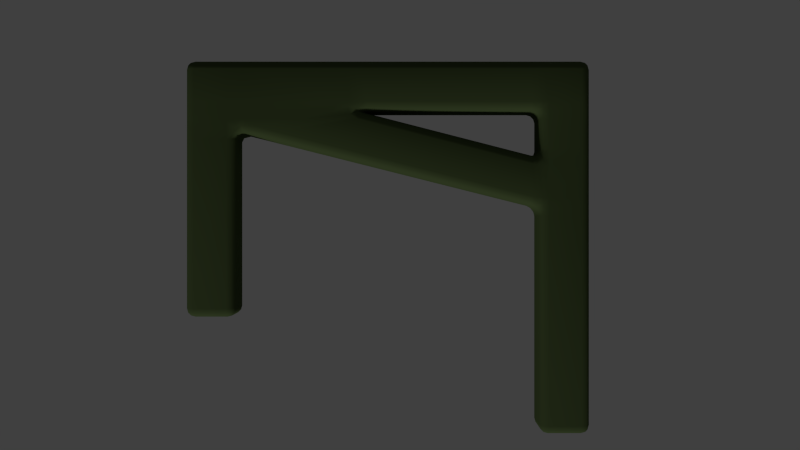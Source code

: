 # Source: aa_highpoly_parts.blend  (saved by Blender 2.75.0; exported with 4.5.12 LTS)
import bpy
from mathutils import Matrix  # noqa: F401  (used for matrix-valued properties, if any)

bpy.ops.wm.read_factory_settings(use_empty=True)
scene = bpy.context.scene
scene.name = 'Scene'

# ---- collections
col_collection_1 = bpy.data.collections.new('Collection 1'); scene.collection.children.link(col_collection_1)

# ---- materials (node trees are filled in below, after node groups)
mat_material_002 = bpy.data.materials.new('Material.002')
mat_material_002.alpha_threshold = 0.0
mat_material_002.use_transparent_shadow = False
mat_material_002.diffuse_color = (0.06663, 0.09531, 0.0356, 1.0)
mat_material_002.roughness = 0.5
mat_material_002.specular_intensity = 0.3053
mat_material_001 = bpy.data.materials.new('Material.001')
mat_material_001.alpha_threshold = 0.0
mat_material_001.use_transparent_shadow = False
mat_material_001.diffuse_color = (0.007194, 0.007194, 0.007194, 1.0)
mat_material_001.roughness = 0.5
mat_material_004 = bpy.data.materials.new('Material.004')
mat_material_004.alpha_threshold = 0.0
mat_material_004.use_transparent_shadow = False
mat_material_004.diffuse_color = (0.06998, 0.06998, 0.06998, 1.0)
mat_material_004.roughness = 0.5
mat_material_004.specular_intensity = 1.0

# ---- material node trees

# ---- world
world_world = bpy.data.worlds.new('World'); scene.world = world_world
world_world.color = (0.05088, 0.05088, 0.05088)
world_world.use_sun_shadow = False
world_world.sun_shadow_jitter_overblur = 0.0
world_world.cycles.sampling_method = 'MANUAL'
world_world.cycles.sample_map_resolution = 256
world_world.light_settings.ao_factor = 0.8

# ---- cameras
cam_camera_001 = bpy.data.cameras.new('Camera.001')
cam_camera_001.clip_end = 100.0
cam_camera_001.lens = 35.0
cam_camera_001.sensor_width = 32.0
cam_camera_001.sensor_height = 18.0
cam_camera_001.display_size = 2.0
cam_camera_001.dof.focus_distance = 0.0
cam_camera_001.dof.aperture_fstop = 128.0
cam_camera_001.dof.aperture_blades = 6

# ---- lights
light_sun = bpy.data.lights.new('Sun', 'SUN')
light_sun.transmission_factor = 0.0
light_sun.angle = 0.1993
light_sun.energy = 1.0
light_sun.shadow_buffer_clip_start = 0.5
light_sun.shadow_soft_size = 0.1
light_sun.shadow_cascade_max_distance = 1000.0
light_sun.cycles.use_multiple_importance_sampling = False

# ---- meshes
me_cube_001 = bpy.data.meshes.new('Cube.001')
me_cube_001.from_pydata([(0.3441, -0.1289, -0.6289), (0.3441, -0.1289, -0.3711), (0.3441, 0.1289, -0.6289), (0.3441, 0.1289, -0.3711), (0.6019, -0.1289, -0.6289), (0.6019, -0.1289, -0.3711), (0.6019, 0.1289, -0.6289), (0.6019, 0.1289, -0.3711), (0.3441, -0.1289, -0.1289), (0.3441, -0.1289, 0.1289), (0.3441, 0.1289, -0.1289), (0.3441, 0.1289, 0.1289), (0.6019, -0.1289, -0.1289), (0.6019, -0.1289, 0.1289), (0.6019, 0.1289, -0.1289), (0.6019, 0.1289, 0.1289), (0.3441, -1.705, 0.1289), (0.6019, -1.705, 0.1289), (0.3441, -1.705, -0.1289), (0.6019, -1.705, -0.1289), (0.6019, -1.962, 0.1289), (0.3441, -1.962, 0.1289), (0.3441, -1.962, -0.1289), (0.6019, -1.962, -0.1289), (0.3441, -1.705, -1.198), (0.6019, -1.705, -1.198), (0.3441, -1.962, -1.198), (0.6019, -1.962, -1.198), (0.3441, -1.705, -0.2322), (0.3441, -1.071, -0.1289), (0.6019, -1.071, -0.1289), (0.6019, -1.705, -0.2322), (0.3441, 0.1289, -1.804), (0.3441, -0.1289, -1.804), (0.6019, 0.1289, -1.804), (0.6019, -0.1289, -1.804), (0.6019, -1.071, 0.1289), (0.3441, -1.071, 0.1289), (0.6019, -1.962, -0.2322), (0.3441, -1.962, -0.2322)], [], [(1, 3, 2, 0), (3, 7, 6, 2), (7, 5, 4, 6), (1, 0, 28, 29), (4, 0, 33, 35), (9, 11, 10, 8), (11, 15, 14, 10), (15, 13, 12, 14), (36, 37, 16, 17), (14, 12, 5, 7), (13, 15, 11, 9), (12, 8, 1, 5), (10, 14, 7, 3), (8, 10, 3, 1), (16, 18, 22, 21), (29, 28, 18), (8, 12, 30, 29), (20, 21, 22, 23), (31, 30, 19), (19, 17, 20, 23), (17, 16, 21, 20), (24, 25, 27, 26), (28, 31, 25, 24), (9, 8, 29, 37), (38, 39, 26, 27), (0, 4, 31, 28), (5, 1, 29, 30), (4, 5, 30, 31), (33, 32, 34, 35), (6, 4, 35, 34), (0, 2, 32, 33), (2, 6, 34, 32), (12, 13, 36, 30), (30, 36, 17, 19), (13, 9, 37, 36), (23, 22, 39, 38), (22, 18, 28, 39), (39, 28, 24, 26), (31, 38, 27, 25), (37, 29, 18, 16), (19, 23, 38, 31)])
me_cube_001.polygons.foreach_set('use_smooth', [True] * 41)
me_cube_001.materials.append(mat_material_002)
me_cube_001.use_remesh_preserve_volume = False
me_cube_001.use_remesh_preserve_attributes = False
me_cube_001.use_mirror_vertex_groups = False
me_cube_001.update()
me_cylinder_005 = bpy.data.meshes.new('Cylinder.005')
me_cylinder_005.from_pydata([(1.07e-07, 1.0, -0.4504), (-2.225e-07, 0.6882, -0.2169), (0.1951, 0.9808, -0.4504), (0.1343, 0.675, -0.2169), (0.3827, 0.9239, -0.4504), (0.2634, 0.6358, -0.2169), (0.5556, 0.8315, -0.4504), (0.3823, 0.5722, -0.2169), (0.7071, 0.7071, -0.4504), (0.4866, 0.4866, -0.2169), (0.8315, 0.5556, -0.4504), (0.5722, 0.3823, -0.2169), (0.9239, 0.3827, -0.4504), (0.6358, 0.2634, -0.2169), (0.9808, 0.1951, -0.4504), (0.675, 0.1343, -0.2169), (1.0, 1.652e-09, -0.4504), (0.6882, 3.146e-07, -0.2169), (0.9808, -0.1951, -0.4504), (0.675, -0.1343, -0.2169), (0.9239, -0.3827, -0.4504), (0.6358, -0.2634, -0.2169), (0.8315, -0.5556, -0.4504), (0.5722, -0.3823, -0.2169), (0.7071, -0.7071, -0.4504), (0.4866, -0.4866, -0.2169), (0.5556, -0.8315, -0.4504), (0.3823, -0.5722, -0.2169), (0.3827, -0.9239, -0.4504), (0.2634, -0.6358, -0.2169), (0.1951, -0.9808, -0.4504), (0.1343, -0.675, -0.2169), (-2.188e-07, -1.0, -0.4504), (-4.467e-07, -0.6882, -0.2169), (-0.1951, -0.9808, -0.4504), (-0.1343, -0.675, -0.2169), (-0.3827, -0.9239, -0.4504), (-0.2634, -0.6358, -0.2169), (-0.5556, -0.8315, -0.4504), (-0.3823, -0.5722, -0.2169), (-0.7071, -0.7071, -0.4504), (-0.4866, -0.4866, -0.2169), (-0.8315, -0.5556, -0.4504), (-0.5722, -0.3823, -0.2169), (-0.9239, -0.3827, -0.4504), (-0.6358, -0.2634, -0.2169), (-0.9808, -0.1951, -0.4504), (-0.675, -0.1343, -0.2169), (-1.0, 8.918e-07, -0.4504), (-0.6882, 9.272e-07, -0.2169), (-0.9808, 0.1951, -0.4504), (-0.675, 0.1343, -0.2169), (-0.9239, 0.3827, -0.4504), (-0.6358, 0.2634, -0.2169), (-0.8315, 0.5556, -0.4504), (-0.5722, 0.3823, -0.2169), (-0.7071, 0.7071, -0.4504), (-0.4866, 0.4866, -0.2169), (-0.5556, 0.8315, -0.4504), (-0.3823, 0.5722, -0.2169), (-0.3827, 0.9239, -0.4504), (-0.2634, 0.6358, -0.2169), (-0.1951, 0.9808, -0.4504), (-0.1343, 0.675, -0.2169)], [], [(0, 1, 3, 2), (2, 3, 5, 4), (4, 5, 7, 6), (6, 7, 9, 8), (8, 9, 11, 10), (10, 11, 13, 12), (12, 13, 15, 14), (14, 15, 17, 16), (16, 17, 19, 18), (18, 19, 21, 20), (20, 21, 23, 22), (22, 23, 25, 24), (24, 25, 27, 26), (26, 27, 29, 28), (28, 29, 31, 30), (30, 31, 33, 32), (32, 33, 35, 34), (34, 35, 37, 36), (36, 37, 39, 38), (38, 39, 41, 40), (40, 41, 43, 42), (42, 43, 45, 44), (44, 45, 47, 46), (46, 47, 49, 48), (48, 49, 51, 50), (50, 51, 53, 52), (52, 53, 55, 54), (54, 55, 57, 56), (56, 57, 59, 58), (58, 59, 61, 60), (3, 1, 63, 61, 59, 57, 55, 53, 51, 49, 47, 45, 43, 41, 39, 37, 35, 33, 31, 29, 27, 25, 23, 21, 19, 17, 15, 13, 11, 9, 7, 5), (62, 63, 1, 0), (60, 61, 63, 62), (0, 2, 4, 6, 8, 10, 12, 14, 16, 18, 20, 22, 24, 26, 28, 30, 32, 34, 36, 38, 40, 42, 44, 46, 48, 50, 52, 54, 56, 58, 60, 62)])
me_cylinder_005.polygons.foreach_set('use_smooth', [True] * 34)
me_cylinder_005.materials.append(mat_material_002)
me_cylinder_005.use_remesh_preserve_volume = False
me_cylinder_005.use_remesh_preserve_attributes = False
me_cylinder_005.use_mirror_vertex_groups = False
me_cylinder_005.update()
me_cylinder_004 = bpy.data.meshes.new('Cylinder.004')
me_cylinder_004.from_pydata([(1.202e-07, 0.5022, -0.02182), (1.202e-07, 0.5022, 0.9825), (0.09797, 0.4925, -0.02182), (0.09797, 0.4925, 0.9825), (0.1922, 0.464, -0.02182), (0.1922, 0.464, 0.9825), (0.279, 0.4175, -0.02182), (0.279, 0.4175, 0.9825), (0.3551, 0.3551, -0.02182), (0.3551, 0.3551, 0.9825), (0.4175, 0.279, -0.02182), (0.4175, 0.279, 0.9825), (0.464, 0.1922, -0.02182), (0.464, 0.1922, 0.9825), (0.4925, 0.09797, -0.02182), (0.4925, 0.09797, 0.9825), (0.5022, 1.319e-07, -0.02182), (0.5022, 1.319e-07, 0.9825), (0.4925, -0.09797, -0.02182), (0.4925, -0.09797, 0.9825), (0.464, -0.1922, -0.02182), (0.464, -0.1922, 0.9825), (0.4175, -0.279, -0.02182), (0.4175, -0.279, 0.9825), (0.3551, -0.3551, -0.02182), (0.3551, -0.3551, 0.9825), (0.279, -0.4175, -0.02182), (0.279, -0.4175, 0.9825), (0.1922, -0.4639, -0.02182), (0.1922, -0.4639, 0.9825), (0.09797, -0.4925, -0.02182), (0.09797, -0.4925, 0.9825), (-4.344e-08, -0.5022, -0.02182), (-4.344e-08, -0.5022, 0.9825), (-0.09797, -0.4925, -0.02182), (-0.09797, -0.4925, 0.9825), (-0.1922, -0.4639, -0.02182), (-0.1922, -0.4639, 0.9825), (-0.279, -0.4175, -0.02182), (-0.279, -0.4175, 0.9825), (-0.3551, -0.3551, -0.02182), (-0.3551, -0.3551, 0.9825), (-0.4175, -0.279, -0.02182), (-0.4175, -0.279, 0.9825), (-0.464, -0.1922, -0.02182), (-0.464, -0.1922, 0.9825), (-0.4925, -0.09797, -0.02182), (-0.4925, -0.09797, 0.9825), (-0.5022, 5.789e-07, -0.02182), (-0.5022, 5.789e-07, 0.9825), (-0.4925, 0.09797, -0.02182), (-0.4925, 0.09797, 0.9825), (-0.4639, 0.1922, -0.02182), (-0.4639, 0.1922, 0.9825), (-0.4175, 0.279, -0.02182), (-0.4175, 0.279, 0.9825), (-0.3551, 0.3551, -0.02182), (-0.3551, 0.3551, 0.9825), (-0.279, 0.4175, -0.02182), (-0.279, 0.4175, 0.9825), (-0.1922, 0.464, -0.02182), (-0.1922, 0.464, 0.9825), (-0.09797, 0.4925, -0.02182), (-0.09797, 0.4925, 0.9825), (2.013e-07, 0.7928, 0.2342), (0.1547, 0.7776, 0.2342), (0.1547, 0.7776, 0.7265), (-1.156e-08, 0.7928, 0.7265), (0.3034, 0.7325, 0.2342), (0.3034, 0.7325, 0.7265), (0.7325, 0.3034, 0.7265), (0.7325, 0.3034, 0.2342), (0.7776, 0.1547, 0.2342), (0.7776, 0.1547, 0.7265), (0.7928, -1.004e-08, 0.2342), (0.7928, 1.369e-07, 0.7265), (0.7776, -0.1547, 0.2342), (0.7776, -0.1547, 0.7265), (0.7325, -0.3034, 0.2342), (0.7325, -0.3034, 0.7265), (0.3034, -0.7325, 0.7265), (0.3034, -0.7325, 0.2342), (0.1547, -0.7776, 0.2342), (0.1547, -0.7776, 0.7265), (-5.701e-08, -0.7928, 0.2342), (-2.699e-07, -0.7928, 0.7265), (-0.1547, -0.7776, 0.2342), (-0.1547, -0.7776, 0.7265), (-0.3034, -0.7325, 0.2342), (-0.3034, -0.7325, 0.7265), (-0.7325, -0.3034, 0.7265), (-0.7325, -0.3034, 0.2342), (-0.7776, -0.1547, 0.2342), (-0.7776, -0.1547, 0.7265), (-0.7928, 6.956e-07, 0.2342), (-0.7928, 8.425e-07, 0.7265), (-0.7776, 0.1547, 0.2342), (-0.7776, 0.1547, 0.7265), (-0.7325, 0.3034, 0.2342), (-0.7325, 0.3034, 0.7265), (-0.3034, 0.7325, 0.7265), (-0.3034, 0.7325, 0.2342), (-0.1547, 0.7776, 0.2342), (-0.1547, 0.7776, 0.7265), (0.0388, 0.1951, 0.9825), (1.573e-07, 0.1989, 0.9825), (0.07612, 0.1838, 0.9825), (0.1105, 0.1654, 0.9825), (0.1406, 0.1406, 0.9825), (0.1654, 0.1105, 0.9825), (0.1838, 0.07612, 0.9825), (0.1951, 0.0388, 0.9825), (0.1989, 2.064e-07, 0.9825), (0.1951, -0.0388, 0.9825), (0.1838, -0.07612, 0.9825), (0.1654, -0.1105, 0.9825), (0.1406, -0.1406, 0.9825), (0.1105, -0.1654, 0.9825), (0.07612, -0.1838, 0.9825), (0.0388, -0.1951, 0.9825), (9.247e-08, -0.1989, 0.9825), (-0.0388, -0.1951, 0.9825), (-0.07612, -0.1838, 0.9825), (-0.1105, -0.1654, 0.9825), (-0.1406, -0.1406, 0.9825), (-0.1654, -0.1105, 0.9825), (-0.1838, -0.07612, 0.9825), (-0.1951, -0.0388, 0.9825), (-0.1989, 3.834e-07, 0.9825), (-0.1951, 0.0388, 0.9825), (-0.1838, 0.07612, 0.9825), (-0.1654, 0.1105, 0.9825), (-0.1406, 0.1406, 0.9825), (-0.1105, 0.1654, 0.9825), (-0.07611, 0.1838, 0.9825), (-0.0388, 0.1951, 0.9825), (0.0388, 0.1951, 0.8229), (1.56e-07, 0.1989, 0.8229), (0.07612, 0.1838, 0.8229), (0.1105, 0.1654, 0.8229), (0.1406, 0.1406, 0.8229), (0.1654, 0.1105, 0.8229), (0.1838, 0.07612, 0.8229), (0.1951, 0.0388, 0.8229), (0.1989, 1.98e-07, 0.8229), (0.1951, -0.0388, 0.8229), (0.1838, -0.07612, 0.8229), (0.1654, -0.1105, 0.8229), (0.1406, -0.1406, 0.8229), (0.1105, -0.1654, 0.8229), (0.07612, -0.1838, 0.8229), (0.0388, -0.1951, 0.8229), (9.119e-08, -0.1989, 0.8229), (-0.0388, -0.1951, 0.8229), (-0.07612, -0.1838, 0.8229), (-0.1105, -0.1654, 0.8229), (-0.1406, -0.1406, 0.8229), (-0.1654, -0.1105, 0.8229), (-0.1838, -0.07612, 0.8229), (-0.1951, -0.0388, 0.8229), (-0.1989, 3.751e-07, 0.8229), (-0.1951, 0.0388, 0.8229), (-0.1838, 0.07612, 0.8229), (-0.1654, 0.1105, 0.8229), (-0.1406, 0.1406, 0.8229), (-0.1105, 0.1654, 0.8229), (-0.07611, 0.1838, 0.8229), (-0.0388, 0.1951, 0.8229)], [], [(15, 17, 75, 73), (60, 61, 100, 101), (4, 5, 7, 6), (6, 7, 9, 8), (8, 9, 11, 10), (10, 11, 13, 12), (52, 50, 96, 98), (34, 32, 84, 86), (16, 14, 72, 74), (49, 51, 97, 95), (20, 21, 23, 22), (22, 23, 25, 24), (24, 25, 27, 26), (26, 27, 29, 28), (31, 33, 85, 83), (13, 15, 73, 70), (5, 4, 68, 69), (50, 48, 94, 96), (36, 37, 39, 38), (38, 39, 41, 40), (40, 41, 43, 42), (42, 43, 45, 44), (32, 30, 82, 84), (14, 12, 71, 72), (3, 5, 69, 66), (12, 13, 70, 71), (52, 53, 55, 54), (54, 55, 57, 56), (56, 57, 59, 58), (58, 59, 61, 60), (1, 63, 135, 105), (4, 2, 65, 68), (47, 49, 95, 93), (0, 2, 4, 6, 8, 10, 12, 14, 16, 18, 20, 22, 24, 26, 28, 30, 32, 34, 36, 38, 40, 42, 44, 46, 48, 50, 52, 54, 56, 58, 60, 62), (64, 67, 66, 65), (65, 66, 69, 68), (71, 70, 73, 72), (72, 73, 75, 74), (74, 75, 77, 76), (76, 77, 79, 78), (81, 80, 83, 82), (82, 83, 85, 84), (84, 85, 87, 86), (86, 87, 89, 88), (91, 90, 93, 92), (92, 93, 95, 94), (94, 95, 97, 96), (96, 97, 99, 98), (102, 103, 67, 64), (101, 100, 103, 102), (33, 35, 87, 85), (51, 53, 99, 97), (62, 60, 101, 102), (53, 52, 98, 99), (61, 63, 103, 100), (18, 16, 74, 76), (36, 34, 86, 88), (44, 45, 90, 91), (17, 19, 77, 75), (35, 37, 89, 87), (46, 44, 91, 92), (2, 0, 64, 65), (0, 62, 102, 64), (37, 36, 88, 89), (45, 47, 93, 90), (1, 3, 66, 67), (63, 1, 67, 103), (20, 18, 76, 78), (28, 29, 80, 81), (19, 21, 79, 77), (30, 28, 81, 82), (48, 46, 92, 94), (21, 20, 78, 79), (29, 31, 83, 80), (118, 117, 149, 150), (21, 19, 113, 114), (39, 37, 122, 123), (57, 55, 131, 132), (13, 11, 109, 110), (31, 29, 118, 119), (49, 47, 127, 128), (5, 3, 104, 106), (23, 21, 114, 115), (41, 39, 123, 124), (59, 57, 132, 133), (15, 13, 110, 111), (33, 31, 119, 120), (51, 49, 128, 129), (7, 5, 106, 107), (25, 23, 115, 116), (43, 41, 124, 125), (61, 59, 133, 134), (17, 15, 111, 112), (35, 33, 120, 121), (53, 51, 129, 130), (9, 7, 107, 108), (27, 25, 116, 117), (45, 43, 125, 126), (63, 61, 134, 135), (19, 17, 112, 113), (37, 35, 121, 122), (55, 53, 130, 131), (11, 9, 108, 109), (29, 27, 117, 118), (47, 45, 126, 127), (3, 1, 105, 104), (136, 137, 167, 166, 165, 164, 163, 162, 161, 160, 159, 158, 157, 156, 155, 154, 153, 152, 151, 150, 149, 148, 147, 146, 145, 144, 143, 142, 141, 140, 139, 138), (104, 105, 137, 136), (132, 131, 163, 164), (119, 118, 150, 151), (106, 104, 136, 138), (133, 132, 164, 165), (120, 119, 151, 152), (107, 106, 138, 139), (134, 133, 165, 166), (121, 120, 152, 153), (108, 107, 139, 140), (135, 134, 166, 167), (122, 121, 153, 154), (109, 108, 140, 141), (105, 135, 167, 137), (123, 122, 154, 155), (110, 109, 141, 142), (124, 123, 155, 156), (111, 110, 142, 143), (125, 124, 156, 157), (112, 111, 143, 144), (126, 125, 157, 158), (113, 112, 144, 145), (127, 126, 158, 159), (114, 113, 145, 146), (128, 127, 159, 160), (115, 114, 146, 147), (129, 128, 160, 161), (116, 115, 147, 148), (130, 129, 161, 162), (117, 116, 148, 149), (131, 130, 162, 163)])
me_cylinder_004.polygons.foreach_set('use_smooth', [True] * 138)
me_cylinder_004.materials.append(mat_material_002)
me_cylinder_004.use_remesh_preserve_volume = False
me_cylinder_004.use_remesh_preserve_attributes = False
me_cylinder_004.use_mirror_vertex_groups = False
me_cylinder_004.update()
me_cylinder_003 = bpy.data.meshes.new('Cylinder.003')
me_cylinder_003.from_pydata([(1.431e-07, 0.1751, 0.2746), (1.431e-07, 0.1751, 0.6247), (0.03416, 0.1717, 0.2746), (0.03416, 0.1717, 0.6247), (0.06701, 0.1618, 0.2746), (0.06701, 0.1618, 0.6247), (0.09728, 0.1456, 0.2746), (0.09728, 0.1456, 0.6247), (0.1238, 0.1238, 0.2746), (0.1238, 0.1238, 0.6247), (0.1456, 0.09728, 0.2746), (0.1456, 0.09728, 0.6247), (0.1618, 0.06701, 0.2746), (0.1618, 0.06701, 0.6247), (0.1717, 0.03416, 0.2746), (0.1717, 0.03416, 0.6247), (0.1751, 2.235e-07, 0.2746), (0.1751, 2.235e-07, 0.6247), (0.1717, -0.03416, 0.2746), (0.1717, -0.03416, 0.6247), (0.1618, -0.06701, 0.2746), (0.1618, -0.06701, 0.6247), (0.1456, -0.09728, 0.2746), (0.1456, -0.09728, 0.6247), (0.1238, -0.1238, 0.2746), (0.1238, -0.1238, 0.6247), (0.09728, -0.1456, 0.2746), (0.09728, -0.1456, 0.6247), (0.06701, -0.1618, 0.2746), (0.06701, -0.1618, 0.6247), (0.03416, -0.1717, 0.2746), (0.03416, -0.1717, 0.6247), (8.604e-08, -0.1751, 0.2746), (8.604e-08, -0.1751, 0.6247), (-0.03416, -0.1717, 0.2746), (-0.03416, -0.1717, 0.6247), (-0.06701, -0.1618, 0.2746), (-0.06701, -0.1618, 0.6247), (-0.09728, -0.1456, 0.2746), (-0.09728, -0.1456, 0.6247), (-0.1238, -0.1238, 0.2746), (-0.1238, -0.1238, 0.6247), (-0.1456, -0.09728, 0.2746), (-0.1456, -0.09728, 0.6247), (-0.1618, -0.06701, 0.2746), (-0.1618, -0.06701, 0.6247), (-0.1717, -0.03416, 0.2746), (-0.1717, -0.03416, 0.6247), (-0.1751, 3.794e-07, 0.2746), (-0.1751, 3.794e-07, 0.6247), (-0.1717, 0.03416, 0.2746), (-0.1717, 0.03416, 0.6247), (-0.1618, 0.06701, 0.2746), (-0.1618, 0.06701, 0.6247), (-0.1456, 0.09728, 0.2746), (-0.1456, 0.09728, 0.6247), (-0.1238, 0.1238, 0.2746), (-0.1238, 0.1238, 0.6247), (-0.09728, 0.1456, 0.2746), (-0.09728, 0.1456, 0.6247), (-0.06701, 0.1618, 0.2746), (-0.06701, 0.1618, 0.6247), (-0.03416, 0.1717, 0.2746), (-0.03416, 0.1717, 0.6247)], [], [(0, 1, 3, 2), (2, 3, 5, 4), (4, 5, 7, 6), (6, 7, 9, 8), (8, 9, 11, 10), (10, 11, 13, 12), (12, 13, 15, 14), (14, 15, 17, 16), (16, 17, 19, 18), (18, 19, 21, 20), (20, 21, 23, 22), (22, 23, 25, 24), (24, 25, 27, 26), (26, 27, 29, 28), (28, 29, 31, 30), (30, 31, 33, 32), (32, 33, 35, 34), (34, 35, 37, 36), (36, 37, 39, 38), (38, 39, 41, 40), (40, 41, 43, 42), (42, 43, 45, 44), (44, 45, 47, 46), (46, 47, 49, 48), (48, 49, 51, 50), (50, 51, 53, 52), (52, 53, 55, 54), (54, 55, 57, 56), (56, 57, 59, 58), (58, 59, 61, 60), (3, 1, 63, 61, 59, 57, 55, 53, 51, 49, 47, 45, 43, 41, 39, 37, 35, 33, 31, 29, 27, 25, 23, 21, 19, 17, 15, 13, 11, 9, 7, 5), (62, 63, 1, 0), (60, 61, 63, 62), (0, 2, 4, 6, 8, 10, 12, 14, 16, 18, 20, 22, 24, 26, 28, 30, 32, 34, 36, 38, 40, 42, 44, 46, 48, 50, 52, 54, 56, 58, 60, 62)])
me_cylinder_003.polygons.foreach_set('use_smooth', [True] * 34)
me_cylinder_003.materials.append(mat_material_001)
me_cylinder_003.use_remesh_preserve_volume = False
me_cylinder_003.use_remesh_preserve_attributes = False
me_cylinder_003.use_mirror_vertex_groups = False
me_cylinder_003.update()
me_sphere = bpy.data.meshes.new('Sphere')
me_sphere.from_pydata([(-0.05127, -0.9227, 1.229), (-0.1148, -0.9227, 1.21), (-0.1734, -0.9227, 1.179), (-0.2248, -0.9227, 1.137), (-0.2669, -0.9227, 1.085), (-0.2982, -0.9227, 1.027), (-0.3175, -0.9227, 0.963), (-0.324, -0.9227, 0.8969), (-0.3175, -0.9227, 0.8308), (-0.2982, -0.9227, 0.7673), (-0.2669, -0.9227, 0.7087), (-0.2248, -0.9227, 0.6573), (-0.1734, -0.9227, 0.6152), (-0.1148, -0.9227, 0.5839), (-0.05127, -0.9227, 0.5646), (-0.05, -0.9098, 1.229), (-0.1123, -0.8974, 1.21), (-0.1698, -0.886, 1.179), (-0.2201, -0.876, 1.137), (-0.2615, -0.8678, 1.085), (-0.2922, -0.8617, 1.027), (-0.3111, -0.8579, 0.963), (-0.3175, -0.8566, 0.8969), (-0.3111, -0.8579, 0.8308), (-0.2922, -0.8617, 0.7673), (-0.2615, -0.8678, 0.7087), (-0.2201, -0.876, 0.6573), (-0.1698, -0.886, 0.6152), (-0.1123, -0.8974, 0.5839), (-0.05, -0.9098, 0.5646), (-0.04624, -0.8974, 1.229), (-0.105, -0.8731, 1.21), (-0.1591, -0.8507, 1.179), (-0.2065, -0.831, 1.137), (-0.2454, -0.8149, 1.085), (-0.2744, -0.8029, 1.027), (-0.2922, -0.7956, 0.963), (-0.2982, -0.7931, 0.8969), (-0.2922, -0.7956, 0.8308), (-0.2744, -0.8029, 0.7673), (-0.2454, -0.8149, 0.7087), (-0.2065, -0.831, 0.6573), (-0.1591, -0.8507, 0.6152), (-0.105, -0.8731, 0.5839), (-0.04624, -0.8974, 0.5646), (-0.04013, -0.886, 1.229), (-0.09298, -0.8507, 1.21), (-0.1417, -0.8182, 1.179), (-0.1844, -0.7896, 1.137), (-0.2194, -0.7662, 1.085), (-0.2454, -0.7488, 1.027), (-0.2615, -0.7381, 0.963), (-0.2669, -0.7345, 0.8969), (-0.2615, -0.7381, 0.8308), (-0.2454, -0.7488, 0.7673), (-0.2194, -0.7662, 0.7087), (-0.1844, -0.7896, 0.6573), (-0.1417, -0.8182, 0.6152), (-0.09298, -0.8507, 0.5839), (-0.04013, -0.886, 0.5646), (-0.03191, -0.876, 1.229), (-0.07685, -0.831, 1.21), (-0.1183, -0.7896, 1.179), (-0.1546, -0.7533, 1.137), (-0.1844, -0.7235, 1.085), (-0.2065, -0.7014, 1.027), (-0.2201, -0.6878, 0.963), (-0.2248, -0.6831, 0.8969), (-0.2201, -0.6878, 0.8308), (-0.2065, -0.7014, 0.7673), (-0.1844, -0.7235, 0.7087), (-0.1546, -0.7533, 0.6573), (-0.1183, -0.7896, 0.6152), (-0.07685, -0.831, 0.5839), (-0.03191, -0.876, 0.5646), (-0.02189, -0.8678, 1.229), (-0.05721, -0.8149, 1.21), (-0.08975, -0.7662, 1.179), (-0.1183, -0.7235, 1.137), (-0.1417, -0.6885, 1.085), (-0.1591, -0.6625, 1.027), (-0.1698, -0.6464, 0.963), (-0.1734, -0.641, 0.8969), (-0.1698, -0.6464, 0.8308), (-0.1591, -0.6625, 0.7673), (-0.1417, -0.6885, 0.7087), (-0.1183, -0.7235, 0.6573), (-0.08975, -0.7662, 0.6152), (-0.05721, -0.8149, 0.5839), (-0.02189, -0.8678, 0.5646), (-0.01047, -0.8617, 1.229), (-0.03479, -0.8029, 1.21), (-0.05721, -0.7488, 1.179), (-0.07685, -0.7014, 1.137), (-0.09298, -0.6625, 1.085), (-0.105, -0.6335, 1.027), (-0.1123, -0.6157, 0.963), (-0.1148, -0.6097, 0.8969), (-0.1123, -0.6157, 0.8308), (-0.105, -0.6335, 0.7673), (-0.09298, -0.6625, 0.7087), (-0.07685, -0.7014, 0.6573), (-0.05721, -0.7488, 0.6152), (-0.03479, -0.8029, 0.5839), (-0.01047, -0.8617, 0.5646), (0.001934, -0.8579, 1.229), (-0.01047, -0.7956, 1.21), (-0.02189, -0.7381, 1.179), (-0.03191, -0.6878, 1.137), (-0.04013, -0.6464, 1.085), (-0.04624, -0.6157, 1.027), (-0.05, -0.5968, 0.963), (-0.05127, -0.5904, 0.8969), (-0.05, -0.5968, 0.8308), (-0.04624, -0.6157, 0.7673), (-0.04013, -0.6464, 0.7087), (-0.03191, -0.6878, 0.6573), (-0.02189, -0.7381, 0.6152), (-0.01047, -0.7956, 0.5839), (0.001934, -0.8579, 0.5646), (0.01483, -0.8566, 1.229), (0.01483, -0.7931, 1.21), (0.01483, -0.7345, 1.179), (0.01483, -0.6831, 1.137), (0.01483, -0.641, 1.085), (0.01483, -0.6097, 1.027), (0.01483, -0.5904, 0.963), (0.01483, -0.5839, 0.8969), (0.01483, -0.5904, 0.8308), (0.01483, -0.6097, 0.7673), (0.01483, -0.641, 0.7087), (0.01483, -0.6831, 0.6573), (0.01483, -0.7345, 0.6152), (0.01483, -0.7931, 0.5839), (0.01483, -0.8566, 0.5646), (0.02773, -0.8579, 1.229), (0.04012, -0.7956, 1.21), (0.05155, -0.7381, 1.179), (0.06157, -0.6878, 1.137), (0.06979, -0.6464, 1.085), (0.0759, -0.6157, 1.027), (0.07966, -0.5968, 0.963), (0.08093, -0.5904, 0.8969), (0.07966, -0.5968, 0.8308), (0.0759, -0.6157, 0.7673), (0.06979, -0.6464, 0.7087), (0.06157, -0.6878, 0.6573), (0.05155, -0.7381, 0.6152), (0.04012, -0.7956, 0.5839), (0.02773, -0.8579, 0.5646), (0.04012, -0.8617, 1.229), (0.06445, -0.8029, 1.21), (0.08686, -0.7488, 1.179), (0.1065, -0.7014, 1.137), (0.1226, -0.6625, 1.085), (0.1346, -0.6335, 1.027), (0.142, -0.6157, 0.963), (0.1445, -0.6097, 0.8969), (0.142, -0.6157, 0.8308), (0.1346, -0.6335, 0.7673), (0.1226, -0.6625, 0.7087), (0.1065, -0.7014, 0.6573), (0.08686, -0.7488, 0.6152), (0.06445, -0.8029, 0.5839), (0.04012, -0.8617, 0.5646), (0.05155, -0.8678, 1.229), (0.08686, -0.8149, 1.21), (0.1194, -0.7662, 1.179), (0.1479, -0.7235, 1.137), (0.1713, -0.6885, 1.085), (0.1887, -0.6625, 1.027), (0.1994, -0.6464, 0.963), (0.2031, -0.641, 0.8969), (0.1994, -0.6464, 0.8308), (0.1887, -0.6625, 0.7673), (0.1713, -0.6885, 0.7087), (0.1479, -0.7235, 0.6573), (0.1194, -0.7662, 0.6152), (0.08686, -0.8149, 0.5839), (0.05155, -0.8678, 0.5646), (0.06157, -0.876, 1.229), (0.1065, -0.831, 1.21), (0.1479, -0.7896, 1.179), (0.1842, -0.7533, 1.137), (0.214, -0.7235, 1.085), (0.2362, -0.7014, 1.027), (0.2498, -0.6878, 0.963), (0.2544, -0.6831, 0.8969), (0.2498, -0.6878, 0.8308), (0.2362, -0.7014, 0.7673), (0.214, -0.7235, 0.7087), (0.1842, -0.7533, 0.6573), (0.1479, -0.7896, 0.6152), (0.1065, -0.831, 0.5839), (0.06157, -0.876, 0.5646), (0.06979, -0.886, 1.229), (0.1226, -0.8507, 1.21), (0.1713, -0.8182, 1.179), (0.214, -0.7896, 1.137), (0.2491, -0.7662, 1.085), (0.2751, -0.7488, 1.027), (0.2911, -0.7381, 0.963), (0.2965, -0.7345, 0.8969), (0.2911, -0.7381, 0.8308), (0.2751, -0.7488, 0.7673), (0.2491, -0.7662, 0.7087), (0.214, -0.7896, 0.6573), (0.1713, -0.8182, 0.6152), (0.1226, -0.8507, 0.5839), (0.06979, -0.886, 0.5646), (0.0759, -0.8974, 1.229), (0.1346, -0.8731, 1.21), (0.1887, -0.8507, 1.179), (0.2362, -0.831, 1.137), (0.2751, -0.8149, 1.085), (0.304, -0.8029, 1.027), (0.3218, -0.7956, 0.963), (0.3279, -0.7931, 0.8969), (0.3218, -0.7956, 0.8308), (0.304, -0.8029, 0.7673), (0.2751, -0.8149, 0.7087), (0.2362, -0.831, 0.6573), (0.1887, -0.8507, 0.6152), (0.1346, -0.8731, 0.5839), (0.0759, -0.8974, 0.5646), (0.07966, -0.9098, 1.229), (0.142, -0.8974, 1.21), (0.1994, -0.886, 1.179), (0.2498, -0.876, 1.137), (0.2911, -0.8678, 1.085), (0.3218, -0.8617, 1.027), (0.3408, -0.8579, 0.963), (0.3471, -0.8566, 0.8969), (0.3408, -0.8579, 0.8308), (0.3218, -0.8617, 0.7673), (0.2911, -0.8678, 0.7087), (0.2498, -0.876, 0.6573), (0.1994, -0.886, 0.6152), (0.142, -0.8974, 0.5839), (0.07966, -0.9098, 0.5646), (0.08093, -0.9227, 1.229), (0.1445, -0.9227, 1.21), (0.2031, -0.9227, 1.179), (0.2544, -0.9227, 1.137), (0.2965, -0.9227, 1.085), (0.3279, -0.9227, 1.027), (0.3471, -0.9227, 0.963), (0.3536, -0.9227, 0.8969), (0.3471, -0.9227, 0.8308), (0.3279, -0.9227, 0.7673), (0.2965, -0.9227, 0.7087), (0.2544, -0.9227, 0.6573), (0.2031, -0.9227, 0.6152), (0.1445, -0.9227, 0.5839), (0.08093, -0.9227, 0.5646), (0.07966, -0.9356, 1.229), (0.142, -0.948, 1.21), (0.1994, -0.9595, 1.179), (0.2498, -0.9695, 1.137), (0.2911, -0.9777, 1.085), (0.3218, -0.9838, 1.027), (0.3408, -0.9876, 0.963), (0.3471, -0.9888, 0.8969), (0.3408, -0.9876, 0.8308), (0.3218, -0.9838, 0.7673), (0.2911, -0.9777, 0.7087), (0.2498, -0.9695, 0.6573), (0.1994, -0.9595, 0.6152), (0.142, -0.948, 0.5839), (0.07966, -0.9356, 0.5646), (0.0759, -0.948, 1.229), (0.1346, -0.9723, 1.21), (0.1887, -0.9948, 1.179), (0.2362, -1.014, 1.137), (0.2751, -1.031, 1.085), (0.304, -1.043, 1.027), (0.3218, -1.05, 0.963), (0.3279, -1.052, 0.8969), (0.3218, -1.05, 0.8308), (0.304, -1.043, 0.7673), (0.2751, -1.031, 0.7087), (0.2362, -1.014, 0.6573), (0.1887, -0.9948, 0.6152), (0.1346, -0.9723, 0.5839), (0.0759, -0.948, 0.5646), (0.06979, -0.9595, 1.229), (0.1226, -0.9948, 1.21), (0.1713, -1.027, 1.179), (0.214, -1.056, 1.137), (0.2491, -1.079, 1.085), (0.2751, -1.097, 1.027), (0.2911, -1.107, 0.963), (0.2965, -1.111, 0.8969), (0.2911, -1.107, 0.8308), (0.2751, -1.097, 0.7673), (0.2491, -1.079, 0.7087), (0.214, -1.056, 0.6573), (0.1713, -1.027, 0.6152), (0.1226, -0.9948, 0.5839), (0.06979, -0.9595, 0.5646), (0.06157, -0.9695, 1.229), (0.1065, -1.014, 1.21), (0.1479, -1.056, 1.179), (0.1842, -1.092, 1.137), (0.214, -1.122, 1.085), (0.2362, -1.144, 1.027), (0.2498, -1.158, 0.963), (0.2544, -1.162, 0.8969), (0.2498, -1.158, 0.8308), (0.2362, -1.144, 0.7673), (0.214, -1.122, 0.7087), (0.1842, -1.092, 0.6573), (0.1479, -1.056, 0.6152), (0.1065, -1.014, 0.5839), (0.06157, -0.9695, 0.5646), (0.05155, -0.9777, 1.229), (0.08686, -1.031, 1.21), (0.1194, -1.079, 1.179), (0.1479, -1.122, 1.137), (0.1713, -1.157, 1.085), (0.1887, -1.183, 1.027), (0.1994, -1.199, 0.963), (0.2031, -1.204, 0.8969), (0.1994, -1.199, 0.8308), (0.1887, -1.183, 0.7673), (0.1713, -1.157, 0.7087), (0.1479, -1.122, 0.6573), (0.1194, -1.079, 0.6152), (0.08686, -1.031, 0.5839), (0.05155, -0.9777, 0.5646), (0.01483, -0.9227, 0.5581), (0.04012, -0.9838, 1.229), (0.06445, -1.043, 1.21), (0.08686, -1.097, 1.179), (0.1065, -1.144, 1.137), (0.1226, -1.183, 1.085), (0.1346, -1.212, 1.027), (0.142, -1.23, 0.963), (0.1445, -1.236, 0.8969), (0.142, -1.23, 0.8308), (0.1346, -1.212, 0.7673), (0.1226, -1.183, 0.7087), (0.1065, -1.144, 0.6573), (0.08686, -1.097, 0.6152), (0.06445, -1.043, 0.5839), (0.04012, -0.9838, 0.5646), (0.02773, -0.9876, 1.229), (0.04012, -1.05, 1.21), (0.05155, -1.107, 1.179), (0.06157, -1.158, 1.137), (0.06979, -1.199, 1.085), (0.0759, -1.23, 1.027), (0.07966, -1.249, 0.963), (0.08093, -1.255, 0.8969), (0.07966, -1.249, 0.8308), (0.0759, -1.23, 0.7673), (0.06979, -1.199, 0.7087), (0.06157, -1.158, 0.6573), (0.05155, -1.107, 0.6152), (0.04012, -1.05, 0.5839), (0.02773, -0.9876, 0.5646), (0.01483, -0.9888, 1.229), (0.01483, -1.052, 1.21), (0.01483, -1.111, 1.179), (0.01483, -1.162, 1.137), (0.01483, -1.204, 1.085), (0.01483, -1.236, 1.027), (0.01483, -1.255, 0.963), (0.01483, -1.262, 0.8969), (0.01483, -1.255, 0.8308), (0.01483, -1.236, 0.7673), (0.01483, -1.204, 0.7087), (0.01483, -1.162, 0.6573), (0.01483, -1.111, 0.6152), (0.01483, -1.052, 0.5839), (0.01483, -0.9888, 0.5646), (0.001934, -0.9876, 1.229), (-0.01047, -1.05, 1.21), (-0.02189, -1.107, 1.179), (-0.03191, -1.158, 1.137), (-0.04013, -1.199, 1.085), (-0.04624, -1.23, 1.027), (-0.05, -1.249, 0.963), (-0.05127, -1.255, 0.8969), (-0.05, -1.249, 0.8308), (-0.04624, -1.23, 0.7673), (-0.04013, -1.199, 0.7087), (-0.03191, -1.158, 0.6573), (-0.02189, -1.107, 0.6152), (-0.01047, -1.05, 0.5839), (0.001934, -0.9876, 0.5646), (-0.01047, -0.9838, 1.229), (-0.03479, -1.043, 1.21), (-0.05721, -1.097, 1.179), (-0.07685, -1.144, 1.137), (-0.09298, -1.183, 1.085), (-0.105, -1.212, 1.027), (-0.1123, -1.23, 0.963), (-0.1148, -1.236, 0.8969), (-0.1123, -1.23, 0.8308), (-0.105, -1.212, 0.7673), (-0.09298, -1.183, 0.7087), (-0.07685, -1.144, 0.6573), (-0.05721, -1.097, 0.6152), (-0.03479, -1.043, 0.5839), (-0.01047, -0.9838, 0.5646), (-0.02189, -0.9777, 1.229), (-0.05721, -1.031, 1.21), (-0.08975, -1.079, 1.179), (-0.1183, -1.122, 1.137), (-0.1417, -1.157, 1.085), (-0.1591, -1.183, 1.027), (-0.1698, -1.199, 0.963), (-0.1734, -1.204, 0.8969), (-0.1698, -1.199, 0.8308), (-0.1591, -1.183, 0.7673), (-0.1417, -1.157, 0.7087), (-0.1183, -1.122, 0.6573), (-0.08975, -1.079, 0.6152), (-0.05721, -1.031, 0.5839), (-0.02189, -0.9777, 0.5646), (-0.03191, -0.9695, 1.229), (-0.07685, -1.014, 1.21), (-0.1183, -1.056, 1.179), (-0.1546, -1.092, 1.137), (-0.1844, -1.122, 1.085), (-0.2065, -1.144, 1.027), (-0.2201, -1.158, 0.963), (-0.2248, -1.162, 0.8969), (-0.2201, -1.158, 0.8308), (-0.2065, -1.144, 0.7673), (-0.1844, -1.122, 0.7087), (-0.1546, -1.092, 0.6573), (-0.1183, -1.056, 0.6152), (-0.07685, -1.014, 0.5839), (-0.03191, -0.9695, 0.5646), (-0.04013, -0.9595, 1.229), (-0.09298, -0.9948, 1.21), (-0.1417, -1.027, 1.179), (-0.1844, -1.056, 1.137), (-0.2194, -1.079, 1.085), (-0.2454, -1.097, 1.027), (-0.2615, -1.107, 0.963), (-0.2669, -1.111, 0.8969), (-0.2615, -1.107, 0.8308), (-0.2454, -1.097, 0.7673), (-0.2194, -1.079, 0.7087), (-0.1844, -1.056, 0.6573), (-0.1417, -1.027, 0.6152), (-0.09298, -0.9948, 0.5839), (-0.04013, -0.9595, 0.5646), (0.01483, -0.9227, 1.236), (-0.04624, -0.948, 1.229), (-0.105, -0.9723, 1.21), (-0.1591, -0.9948, 1.179), (-0.2065, -1.014, 1.137), (-0.2454, -1.031, 1.085), (-0.2744, -1.043, 1.027), (-0.2922, -1.05, 0.963), (-0.2982, -1.052, 0.8969), (-0.2922, -1.05, 0.8308), (-0.2744, -1.043, 0.7673), (-0.2454, -1.031, 0.7087), (-0.2065, -1.014, 0.6573), (-0.1591, -0.9948, 0.6152), (-0.105, -0.9723, 0.5839), (-0.04624, -0.948, 0.5646), (-0.05, -0.9356, 1.229), (-0.1123, -0.948, 1.21), (-0.1698, -0.9595, 1.179), (-0.2201, -0.9695, 1.137), (-0.2615, -0.9777, 1.085), (-0.2922, -0.9838, 1.027), (-0.3111, -0.9876, 0.963), (-0.3175, -0.9888, 0.8969), (-0.3111, -0.9876, 0.8308), (-0.2922, -0.9838, 0.7673), (-0.2615, -0.9777, 0.7087), (-0.2201, -0.9695, 0.6573), (-0.1698, -0.9595, 0.6152), (-0.1123, -0.948, 0.5839), (-0.05, -0.9356, 0.5646)], [], [(10, 9, 24, 25), (3, 2, 17, 18), (11, 10, 25, 26), (4, 3, 18, 19), (12, 11, 26, 27), (5, 4, 19, 20), (13, 12, 27, 28), (6, 5, 20, 21), (14, 13, 28, 29), (7, 6, 21, 22), (8, 7, 22, 23), (1, 0, 15, 16), (9, 8, 23, 24), (2, 1, 16, 17), (16, 15, 30, 31), (24, 23, 38, 39), (17, 16, 31, 32), (25, 24, 39, 40), (18, 17, 32, 33), (26, 25, 40, 41), (19, 18, 33, 34), (27, 26, 41, 42), (20, 19, 34, 35), (28, 27, 42, 43), (21, 20, 35, 36), (29, 28, 43, 44), (22, 21, 36, 37), (23, 22, 37, 38), (35, 34, 49, 50), (43, 42, 57, 58), (36, 35, 50, 51), (44, 43, 58, 59), (37, 36, 51, 52), (38, 37, 52, 53), (31, 30, 45, 46), (39, 38, 53, 54), (32, 31, 46, 47), (40, 39, 54, 55), (33, 32, 47, 48), (41, 40, 55, 56), (34, 33, 48, 49), (42, 41, 56, 57), (54, 53, 68, 69), (47, 46, 61, 62), (55, 54, 69, 70), (48, 47, 62, 63), (56, 55, 70, 71), (49, 48, 63, 64), (57, 56, 71, 72), (50, 49, 64, 65), (58, 57, 72, 73), (51, 50, 65, 66), (59, 58, 73, 74), (52, 51, 66, 67), (53, 52, 67, 68), (46, 45, 60, 61), (73, 72, 87, 88), (66, 65, 80, 81), (74, 73, 88, 89), (67, 66, 81, 82), (68, 67, 82, 83), (61, 60, 75, 76), (69, 68, 83, 84), (62, 61, 76, 77), (70, 69, 84, 85), (63, 62, 77, 78), (71, 70, 85, 86), (64, 63, 78, 79), (72, 71, 86, 87), (65, 64, 79, 80), (85, 84, 99, 100), (78, 77, 92, 93), (86, 85, 100, 101), (79, 78, 93, 94), (87, 86, 101, 102), (80, 79, 94, 95), (88, 87, 102, 103), (81, 80, 95, 96), (89, 88, 103, 104), (82, 81, 96, 97), (83, 82, 97, 98), (76, 75, 90, 91), (84, 83, 98, 99), (77, 76, 91, 92), (104, 103, 118, 119), (97, 96, 111, 112), (98, 97, 112, 113), (91, 90, 105, 106), (99, 98, 113, 114), (92, 91, 106, 107), (100, 99, 114, 115), (93, 92, 107, 108), (101, 100, 115, 116), (94, 93, 108, 109), (102, 101, 116, 117), (95, 94, 109, 110), (103, 102, 117, 118), (96, 95, 110, 111), (108, 107, 122, 123), (116, 115, 130, 131), (109, 108, 123, 124), (117, 116, 131, 132), (110, 109, 124, 125), (118, 117, 132, 133), (111, 110, 125, 126), (119, 118, 133, 134), (112, 111, 126, 127), (113, 112, 127, 128), (106, 105, 120, 121), (114, 113, 128, 129), (107, 106, 121, 122), (115, 114, 129, 130), (127, 126, 141, 142), (128, 127, 142, 143), (121, 120, 135, 136), (129, 128, 143, 144), (122, 121, 136, 137), (130, 129, 144, 145), (123, 122, 137, 138), (131, 130, 145, 146), (124, 123, 138, 139), (132, 131, 146, 147), (125, 124, 139, 140), (133, 132, 147, 148), (126, 125, 140, 141), (134, 133, 148, 149), (146, 145, 160, 161), (139, 138, 153, 154), (147, 146, 161, 162), (140, 139, 154, 155), (148, 147, 162, 163), (141, 140, 155, 156), (149, 148, 163, 164), (142, 141, 156, 157), (143, 142, 157, 158), (136, 135, 150, 151), (144, 143, 158, 159), (137, 136, 151, 152), (145, 144, 159, 160), (138, 137, 152, 153), (158, 157, 172, 173), (151, 150, 165, 166), (159, 158, 173, 174), (152, 151, 166, 167), (160, 159, 174, 175), (153, 152, 167, 168), (161, 160, 175, 176), (154, 153, 168, 169), (162, 161, 176, 177), (155, 154, 169, 170), (163, 162, 177, 178), (156, 155, 170, 171), (164, 163, 178, 179), (157, 156, 171, 172), (169, 168, 183, 184), (177, 176, 191, 192), (170, 169, 184, 185), (178, 177, 192, 193), (171, 170, 185, 186), (179, 178, 193, 194), (172, 171, 186, 187), (173, 172, 187, 188), (166, 165, 180, 181), (174, 173, 188, 189), (167, 166, 181, 182), (175, 174, 189, 190), (168, 167, 182, 183), (176, 175, 190, 191), (188, 187, 202, 203), (181, 180, 195, 196), (189, 188, 203, 204), (182, 181, 196, 197), (190, 189, 204, 205), (183, 182, 197, 198), (191, 190, 205, 206), (184, 183, 198, 199), (192, 191, 206, 207), (185, 184, 199, 200), (193, 192, 207, 208), (186, 185, 200, 201), (194, 193, 208, 209), (187, 186, 201, 202), (207, 206, 221, 222), (200, 199, 214, 215), (208, 207, 222, 223), (201, 200, 215, 216), (209, 208, 223, 224), (202, 201, 216, 217), (203, 202, 217, 218), (196, 195, 210, 211), (204, 203, 218, 219), (197, 196, 211, 212), (205, 204, 219, 220), (198, 197, 212, 213), (206, 205, 220, 221), (199, 198, 213, 214), (219, 218, 233, 234), (212, 211, 226, 227), (220, 219, 234, 235), (213, 212, 227, 228), (221, 220, 235, 236), (214, 213, 228, 229), (222, 221, 236, 237), (215, 214, 229, 230), (223, 222, 237, 238), (216, 215, 230, 231), (224, 223, 238, 239), (217, 216, 231, 232), (218, 217, 232, 233), (211, 210, 225, 226), (238, 237, 252, 253), (231, 230, 245, 246), (239, 238, 253, 254), (232, 231, 246, 247), (233, 232, 247, 248), (226, 225, 240, 241), (234, 233, 248, 249), (227, 226, 241, 242), (235, 234, 249, 250), (228, 227, 242, 243), (236, 235, 250, 251), (229, 228, 243, 244), (237, 236, 251, 252), (230, 229, 244, 245), (242, 241, 256, 257), (250, 249, 264, 265), (243, 242, 257, 258), (251, 250, 265, 266), (244, 243, 258, 259), (252, 251, 266, 267), (245, 244, 259, 260), (253, 252, 267, 268), (246, 245, 260, 261), (254, 253, 268, 269), (247, 246, 261, 262), (248, 247, 262, 263), (241, 240, 255, 256), (249, 248, 263, 264), (261, 260, 275, 276), (269, 268, 283, 284), (262, 261, 276, 277), (263, 262, 277, 278), (256, 255, 270, 271), (264, 263, 278, 279), (257, 256, 271, 272), (265, 264, 279, 280), (258, 257, 272, 273), (266, 265, 280, 281), (259, 258, 273, 274), (267, 266, 281, 282), (260, 259, 274, 275), (268, 267, 282, 283), (280, 279, 294, 295), (273, 272, 287, 288), (281, 280, 295, 296), (274, 273, 288, 289), (282, 281, 296, 297), (275, 274, 289, 290), (283, 282, 297, 298), (276, 275, 290, 291), (284, 283, 298, 299), (277, 276, 291, 292), (278, 277, 292, 293), (271, 270, 285, 286), (279, 278, 293, 294), (272, 271, 286, 287), (299, 298, 313, 314), (292, 291, 306, 307), (293, 292, 307, 308), (286, 285, 300, 301), (294, 293, 308, 309), (287, 286, 301, 302), (295, 294, 309, 310), (288, 287, 302, 303), (296, 295, 310, 311), (289, 288, 303, 304), (297, 296, 311, 312), (290, 289, 304, 305), (298, 297, 312, 313), (291, 290, 305, 306), (303, 302, 317, 318), (311, 310, 325, 326), (304, 303, 318, 319), (312, 311, 326, 327), (305, 304, 319, 320), (313, 312, 327, 328), (306, 305, 320, 321), (314, 313, 328, 329), (307, 306, 321, 322), (308, 307, 322, 323), (301, 300, 315, 316), (309, 308, 323, 324), (302, 301, 316, 317), (310, 309, 324, 325), (322, 321, 337, 338), (323, 322, 338, 339), (316, 315, 331, 332), (324, 323, 339, 340), (317, 316, 332, 333), (325, 324, 340, 341), (318, 317, 333, 334), (326, 325, 341, 342), (319, 318, 334, 335), (327, 326, 342, 343), (320, 319, 335, 336), (328, 327, 343, 344), (321, 320, 336, 337), (329, 328, 344, 345), (342, 341, 356, 357), (335, 334, 349, 350), (343, 342, 357, 358), (336, 335, 350, 351), (344, 343, 358, 359), (337, 336, 351, 352), (345, 344, 359, 360), (338, 337, 352, 353), (339, 338, 353, 354), (332, 331, 346, 347), (340, 339, 354, 355), (333, 332, 347, 348), (341, 340, 355, 356), (334, 333, 348, 349), (354, 353, 368, 369), (347, 346, 361, 362), (355, 354, 369, 370), (348, 347, 362, 363), (356, 355, 370, 371), (349, 348, 363, 364), (357, 356, 371, 372), (350, 349, 364, 365), (358, 357, 372, 373), (351, 350, 365, 366), (359, 358, 373, 374), (352, 351, 366, 367), (360, 359, 374, 375), (353, 352, 367, 368), (373, 372, 387, 388), (366, 365, 380, 381), (374, 373, 388, 389), (367, 366, 381, 382), (375, 374, 389, 390), (368, 367, 382, 383), (369, 368, 383, 384), (362, 361, 376, 377), (370, 369, 384, 385), (363, 362, 377, 378), (371, 370, 385, 386), (364, 363, 378, 379), (372, 371, 386, 387), (365, 364, 379, 380), (377, 376, 391, 392), (385, 384, 399, 400), (378, 377, 392, 393), (386, 385, 400, 401), (379, 378, 393, 394), (387, 386, 401, 402), (380, 379, 394, 395), (388, 387, 402, 403), (381, 380, 395, 396), (389, 388, 403, 404), (382, 381, 396, 397), (390, 389, 404, 405), (383, 382, 397, 398), (384, 383, 398, 399), (396, 395, 410, 411), (404, 403, 418, 419), (397, 396, 411, 412), (405, 404, 419, 420), (398, 397, 412, 413), (399, 398, 413, 414), (392, 391, 406, 407), (400, 399, 414, 415), (393, 392, 407, 408), (401, 400, 415, 416), (394, 393, 408, 409), (402, 401, 416, 417), (395, 394, 409, 410), (403, 402, 417, 418), (415, 414, 429, 430), (408, 407, 422, 423), (416, 415, 430, 431), (409, 408, 423, 424), (417, 416, 431, 432), (410, 409, 424, 425), (418, 417, 432, 433), (411, 410, 425, 426), (419, 418, 433, 434), (412, 411, 426, 427), (420, 419, 434, 435), (413, 412, 427, 428), (414, 413, 428, 429), (407, 406, 421, 422), (434, 433, 448, 449), (427, 426, 441, 442), (435, 434, 449, 450), (428, 427, 442, 443), (429, 428, 443, 444), (422, 421, 436, 437), (430, 429, 444, 445), (423, 422, 437, 438), (431, 430, 445, 446), (424, 423, 438, 439), (432, 431, 446, 447), (425, 424, 439, 440), (433, 432, 447, 448), (426, 425, 440, 441), (438, 437, 453, 454), (446, 445, 461, 462), (439, 438, 454, 455), (447, 446, 462, 463), (440, 439, 455, 456), (448, 447, 463, 464), (441, 440, 456, 457), (449, 448, 464, 465), (442, 441, 457, 458), (450, 449, 465, 466), (443, 442, 458, 459), (444, 443, 459, 460), (437, 436, 452, 453), (445, 444, 460, 461), (458, 457, 472, 473), (466, 465, 480, 481), (459, 458, 473, 474), (460, 459, 474, 475), (453, 452, 467, 468), (461, 460, 475, 476), (454, 453, 468, 469), (462, 461, 476, 477), (455, 454, 469, 470), (463, 462, 477, 478), (456, 455, 470, 471), (464, 463, 478, 479), (457, 456, 471, 472), (465, 464, 479, 480), (0, 451, 15), (330, 14, 29), (15, 451, 30), (330, 29, 44), (30, 451, 45), (330, 44, 59), (45, 451, 60), (330, 59, 74), (60, 451, 75), (330, 74, 89), (75, 451, 90), (330, 89, 104), (90, 451, 105), (330, 104, 119), (105, 451, 120), (330, 119, 134), (120, 451, 135), (330, 134, 149), (135, 451, 150), (330, 149, 164), (150, 451, 165), (330, 164, 179), (165, 451, 180), (330, 179, 194), (180, 451, 195), (330, 194, 209), (195, 451, 210), (330, 209, 224), (210, 451, 225), (330, 224, 239), (225, 451, 240), (330, 239, 254), (240, 451, 255), (330, 254, 269), (255, 451, 270), (330, 269, 284), (270, 451, 285), (330, 284, 299), (285, 451, 300), (330, 299, 314), (300, 451, 315), (330, 314, 329), (315, 451, 331), (330, 329, 345), (331, 451, 346), (330, 345, 360), (330, 360, 375), (346, 451, 361), (361, 451, 376), (330, 375, 390), (376, 451, 391), (330, 390, 405), (391, 451, 406), (330, 405, 420), (406, 451, 421), (330, 420, 435), (421, 451, 436), (330, 435, 450), (436, 451, 452), (330, 450, 466), (452, 451, 467), (330, 466, 481), (477, 476, 9, 10), (470, 469, 2, 3), (478, 477, 10, 11), (471, 470, 3, 4), (479, 478, 11, 12), (472, 471, 4, 5), (480, 479, 12, 13), (473, 472, 5, 6), (481, 480, 13, 14), (474, 473, 6, 7), (467, 451, 0), (330, 481, 14), (475, 474, 7, 8), (468, 467, 0, 1), (476, 475, 8, 9), (469, 468, 1, 2)])
me_sphere.polygons.foreach_set('use_smooth', [True] * 512)
me_sphere.materials.append(mat_material_004)
me_sphere.use_remesh_preserve_volume = False
me_sphere.use_remesh_preserve_attributes = False
me_sphere.use_mirror_vertex_groups = False
me_sphere.update()
me_cylinder_002 = bpy.data.meshes.new('Cylinder.002')
me_cylinder_002.from_pydata([(1.202e-07, 0.5022, -0.02182), (1.202e-07, 0.5022, 0.9825), (0.09797, 0.4925, -0.02182), (0.09797, 0.4925, 0.9825), (0.1922, 0.464, -0.02182), (0.1922, 0.464, 0.9825), (0.279, 0.4175, -0.02182), (0.279, 0.4175, 0.9825), (0.3551, 0.3551, -0.02182), (0.3551, 0.3551, 0.9825), (0.4175, 0.279, -0.02182), (0.4175, 0.279, 0.9825), (0.464, 0.1922, -0.02182), (0.464, 0.1922, 0.9825), (0.4925, 0.09797, -0.02182), (0.4925, 0.09797, 0.9825), (0.5022, 1.319e-07, -0.02182), (0.5022, 1.319e-07, 0.9825), (0.4925, -0.09797, -0.02182), (0.4925, -0.09797, 0.9825), (0.464, -0.1922, -0.02182), (0.464, -0.1922, 0.9825), (0.4175, -0.279, -0.02182), (0.4175, -0.279, 0.9825), (0.3551, -0.3551, -0.02182), (0.3551, -0.3551, 0.9825), (0.279, -0.4175, -0.02182), (0.279, -0.4175, 0.9825), (0.1922, -0.4639, -0.02182), (0.1922, -0.4639, 0.9825), (0.09797, -0.4925, -0.02182), (0.09797, -0.4925, 0.9825), (-4.344e-08, -0.5022, -0.02182), (-4.344e-08, -0.5022, 0.9825), (-0.09797, -0.4925, -0.02182), (-0.09797, -0.4925, 0.9825), (-0.1922, -0.4639, -0.02182), (-0.1922, -0.4639, 0.9825), (-0.279, -0.4175, -0.02182), (-0.279, -0.4175, 0.9825), (-0.3551, -0.3551, -0.02182), (-0.3551, -0.3551, 0.9825), (-0.4175, -0.279, -0.02182), (-0.4175, -0.279, 0.9825), (-0.464, -0.1922, -0.02182), (-0.464, -0.1922, 0.9825), (-0.4925, -0.09797, -0.02182), (-0.4925, -0.09797, 0.9825), (-0.5022, 5.789e-07, -0.02182), (-0.5022, 5.789e-07, 0.9825), (-0.4925, 0.09797, -0.02182), (-0.4925, 0.09797, 0.9825), (-0.4639, 0.1922, -0.02182), (-0.4639, 0.1922, 0.9825), (-0.4175, 0.279, -0.02182), (-0.4175, 0.279, 0.9825), (-0.3551, 0.3551, -0.02182), (-0.3551, 0.3551, 0.9825), (-0.279, 0.4175, -0.02182), (-0.279, 0.4175, 0.9825), (-0.1922, 0.464, -0.02182), (-0.1922, 0.464, 0.9825), (-0.09797, 0.4925, -0.02182), (-0.09797, 0.4925, 0.9825), (2.013e-07, 0.7928, 0.2342), (0.1547, 0.7776, 0.2342), (0.1547, 0.7776, 0.7265), (-1.156e-08, 0.7928, 0.7265), (0.3034, 0.7325, 0.2342), (0.3034, 0.7325, 0.7265), (0.7325, 0.3034, 0.7265), (0.7325, 0.3034, 0.2342), (0.7776, 0.1547, 0.2342), (0.7776, 0.1547, 0.7265), (0.7928, -1.004e-08, 0.2342), (0.7928, 1.369e-07, 0.7265), (0.7776, -0.1547, 0.2342), (0.7776, -0.1547, 0.7265), (0.7325, -0.3034, 0.2342), (0.7325, -0.3034, 0.7265), (0.3034, -0.7325, 0.7265), (0.3034, -0.7325, 0.2342), (0.1547, -0.7776, 0.2342), (0.1547, -0.7776, 0.7265), (-5.701e-08, -0.7928, 0.2342), (-2.699e-07, -0.7928, 0.7265), (-0.1547, -0.7776, 0.2342), (-0.1547, -0.7776, 0.7265), (-0.3034, -0.7325, 0.2342), (-0.3034, -0.7325, 0.7265), (-0.7325, -0.3034, 0.7265), (-0.7325, -0.3034, 0.2342), (-0.7776, -0.1547, 0.2342), (-0.7776, -0.1547, 0.7265), (-0.7928, 6.956e-07, 0.2342), (-0.7928, 8.425e-07, 0.7265), (-0.7776, 0.1547, 0.2342), (-0.7776, 0.1547, 0.7265), (-0.7325, 0.3034, 0.2342), (-0.7325, 0.3034, 0.7265), (-0.3034, 0.7325, 0.7265), (-0.3034, 0.7325, 0.2342), (-0.1547, 0.7776, 0.2342), (-0.1547, 0.7776, 0.7265), (0.0388, 0.1951, 0.9825), (1.573e-07, 0.1989, 0.9825), (0.07612, 0.1838, 0.9825), (0.1105, 0.1654, 0.9825), (0.1406, 0.1406, 0.9825), (0.1654, 0.1105, 0.9825), (0.1838, 0.07612, 0.9825), (0.1951, 0.0388, 0.9825), (0.1989, 2.064e-07, 0.9825), (0.1951, -0.0388, 0.9825), (0.1838, -0.07612, 0.9825), (0.1654, -0.1105, 0.9825), (0.1406, -0.1406, 0.9825), (0.1105, -0.1654, 0.9825), (0.07612, -0.1838, 0.9825), (0.0388, -0.1951, 0.9825), (9.247e-08, -0.1989, 0.9825), (-0.0388, -0.1951, 0.9825), (-0.07612, -0.1838, 0.9825), (-0.1105, -0.1654, 0.9825), (-0.1406, -0.1406, 0.9825), (-0.1654, -0.1105, 0.9825), (-0.1838, -0.07612, 0.9825), (-0.1951, -0.0388, 0.9825), (-0.1989, 3.834e-07, 0.9825), (-0.1951, 0.0388, 0.9825), (-0.1838, 0.07612, 0.9825), (-0.1654, 0.1105, 0.9825), (-0.1406, 0.1406, 0.9825), (-0.1105, 0.1654, 0.9825), (-0.07611, 0.1838, 0.9825), (-0.0388, 0.1951, 0.9825), (0.0388, 0.1951, 0.8229), (1.56e-07, 0.1989, 0.8229), (0.07612, 0.1838, 0.8229), (0.1105, 0.1654, 0.8229), (0.1406, 0.1406, 0.8229), (0.1654, 0.1105, 0.8229), (0.1838, 0.07612, 0.8229), (0.1951, 0.0388, 0.8229), (0.1989, 1.98e-07, 0.8229), (0.1951, -0.0388, 0.8229), (0.1838, -0.07612, 0.8229), (0.1654, -0.1105, 0.8229), (0.1406, -0.1406, 0.8229), (0.1105, -0.1654, 0.8229), (0.07612, -0.1838, 0.8229), (0.0388, -0.1951, 0.8229), (9.119e-08, -0.1989, 0.8229), (-0.0388, -0.1951, 0.8229), (-0.07612, -0.1838, 0.8229), (-0.1105, -0.1654, 0.8229), (-0.1406, -0.1406, 0.8229), (-0.1654, -0.1105, 0.8229), (-0.1838, -0.07612, 0.8229), (-0.1951, -0.0388, 0.8229), (-0.1989, 3.751e-07, 0.8229), (-0.1951, 0.0388, 0.8229), (-0.1838, 0.07612, 0.8229), (-0.1654, 0.1105, 0.8229), (-0.1406, 0.1406, 0.8229), (-0.1105, 0.1654, 0.8229), (-0.07611, 0.1838, 0.8229), (-0.0388, 0.1951, 0.8229)], [], [(15, 17, 75, 73), (60, 61, 100, 101), (4, 5, 7, 6), (6, 7, 9, 8), (8, 9, 11, 10), (10, 11, 13, 12), (52, 50, 96, 98), (34, 32, 84, 86), (16, 14, 72, 74), (49, 51, 97, 95), (20, 21, 23, 22), (22, 23, 25, 24), (24, 25, 27, 26), (26, 27, 29, 28), (31, 33, 85, 83), (13, 15, 73, 70), (5, 4, 68, 69), (50, 48, 94, 96), (36, 37, 39, 38), (38, 39, 41, 40), (40, 41, 43, 42), (42, 43, 45, 44), (32, 30, 82, 84), (14, 12, 71, 72), (3, 5, 69, 66), (12, 13, 70, 71), (52, 53, 55, 54), (54, 55, 57, 56), (56, 57, 59, 58), (58, 59, 61, 60), (1, 63, 135, 105), (4, 2, 65, 68), (47, 49, 95, 93), (0, 2, 4, 6, 8, 10, 12, 14, 16, 18, 20, 22, 24, 26, 28, 30, 32, 34, 36, 38, 40, 42, 44, 46, 48, 50, 52, 54, 56, 58, 60, 62), (64, 67, 66, 65), (65, 66, 69, 68), (71, 70, 73, 72), (72, 73, 75, 74), (74, 75, 77, 76), (76, 77, 79, 78), (81, 80, 83, 82), (82, 83, 85, 84), (84, 85, 87, 86), (86, 87, 89, 88), (91, 90, 93, 92), (92, 93, 95, 94), (94, 95, 97, 96), (96, 97, 99, 98), (102, 103, 67, 64), (101, 100, 103, 102), (33, 35, 87, 85), (51, 53, 99, 97), (62, 60, 101, 102), (53, 52, 98, 99), (61, 63, 103, 100), (18, 16, 74, 76), (36, 34, 86, 88), (44, 45, 90, 91), (17, 19, 77, 75), (35, 37, 89, 87), (46, 44, 91, 92), (2, 0, 64, 65), (0, 62, 102, 64), (37, 36, 88, 89), (45, 47, 93, 90), (1, 3, 66, 67), (63, 1, 67, 103), (20, 18, 76, 78), (28, 29, 80, 81), (19, 21, 79, 77), (30, 28, 81, 82), (48, 46, 92, 94), (21, 20, 78, 79), (29, 31, 83, 80), (118, 117, 149, 150), (21, 19, 113, 114), (39, 37, 122, 123), (57, 55, 131, 132), (13, 11, 109, 110), (31, 29, 118, 119), (49, 47, 127, 128), (5, 3, 104, 106), (23, 21, 114, 115), (41, 39, 123, 124), (59, 57, 132, 133), (15, 13, 110, 111), (33, 31, 119, 120), (51, 49, 128, 129), (7, 5, 106, 107), (25, 23, 115, 116), (43, 41, 124, 125), (61, 59, 133, 134), (17, 15, 111, 112), (35, 33, 120, 121), (53, 51, 129, 130), (9, 7, 107, 108), (27, 25, 116, 117), (45, 43, 125, 126), (63, 61, 134, 135), (19, 17, 112, 113), (37, 35, 121, 122), (55, 53, 130, 131), (11, 9, 108, 109), (29, 27, 117, 118), (47, 45, 126, 127), (3, 1, 105, 104), (136, 137, 167, 166, 165, 164, 163, 162, 161, 160, 159, 158, 157, 156, 155, 154, 153, 152, 151, 150, 149, 148, 147, 146, 145, 144, 143, 142, 141, 140, 139, 138), (104, 105, 137, 136), (132, 131, 163, 164), (119, 118, 150, 151), (106, 104, 136, 138), (133, 132, 164, 165), (120, 119, 151, 152), (107, 106, 138, 139), (134, 133, 165, 166), (121, 120, 152, 153), (108, 107, 139, 140), (135, 134, 166, 167), (122, 121, 153, 154), (109, 108, 140, 141), (105, 135, 167, 137), (123, 122, 154, 155), (110, 109, 141, 142), (124, 123, 155, 156), (111, 110, 142, 143), (125, 124, 156, 157), (112, 111, 143, 144), (126, 125, 157, 158), (113, 112, 144, 145), (127, 126, 158, 159), (114, 113, 145, 146), (128, 127, 159, 160), (115, 114, 146, 147), (129, 128, 160, 161), (116, 115, 147, 148), (130, 129, 161, 162), (117, 116, 148, 149), (131, 130, 162, 163)])
me_cylinder_002.polygons.foreach_set('use_smooth', [True] * 138)
me_cylinder_002.materials.append(mat_material_002)
me_cylinder_002.use_remesh_preserve_volume = False
me_cylinder_002.use_remesh_preserve_attributes = False
me_cylinder_002.use_mirror_vertex_groups = False
me_cylinder_002.update()
me_cylinder = bpy.data.meshes.new('Cylinder')
me_cylinder.from_pydata([(1.098e-07, 1.0, -0.4362), (-1.098e-07, 1.0, 0.4362), (0.1951, 0.9808, -0.4362), (0.1951, 0.9808, 0.4362), (0.3827, 0.9239, -0.4362), (0.3827, 0.9239, 0.4362), (0.5556, 0.8315, -0.4362), (0.5556, 0.8315, 0.4362), (0.7071, 0.7071, -0.4362), (0.7071, 0.7071, 0.4362), (0.8315, 0.5556, -0.4362), (0.8315, 0.5556, 0.4362), (0.9239, 0.3827, -0.4362), (0.9239, 0.3827, 0.4362), (0.9808, 0.1951, -0.4362), (0.9808, 0.1951, 0.4362), (1.0, -2.544e-10, -0.4362), (1.0, 1.513e-07, 0.4362), (0.9808, -0.1951, -0.4362), (0.9808, -0.1951, 0.4362), (0.9239, -0.3827, -0.4362), (0.9239, -0.3827, 0.4362), (0.8315, -0.5556, -0.4362), (0.8315, -0.5556, 0.4362), (0.7071, -0.7071, -0.4362), (0.7071, -0.7071, 0.4362), (0.5556, -0.8315, -0.4362), (0.5556, -0.8315, 0.4362), (0.3827, -0.9239, -0.4362), (0.3827, -0.9239, 0.4362), (0.1951, -0.9808, -0.4362), (0.1951, -0.9808, 0.4362), (-2.161e-07, -1.0, -0.4362), (-4.356e-07, -1.0, 0.4362), (-0.1951, -0.9808, -0.4362), (-0.1951, -0.9808, 0.4362), (-0.3827, -0.9239, -0.4362), (-0.3827, -0.9239, 0.4362), (-0.5556, -0.8315, -0.4362), (-0.5556, -0.8315, 0.4362), (-0.7071, -0.7071, -0.4362), (-0.7071, -0.7071, 0.4362), (-0.8315, -0.5556, -0.4362), (-0.8315, -0.5556, 0.4362), (-0.9239, -0.3827, -0.4362), (-0.9239, -0.3827, 0.4362), (-0.9808, -0.1951, -0.4362), (-0.9808, -0.1951, 0.4362), (-1.0, 8.898e-07, -0.4362), (-1.0, 1.041e-06, 0.4362), (-0.9808, 0.1951, -0.4362), (-0.9808, 0.1951, 0.4362), (-0.9239, 0.3827, -0.4362), (-0.9239, 0.3827, 0.4362), (-0.8315, 0.5556, -0.4362), (-0.8315, 0.5556, 0.4362), (-0.7071, 0.7071, -0.4362), (-0.7071, 0.7071, 0.4362), (-0.5556, 0.8315, -0.4362), (-0.5556, 0.8315, 0.4362), (-0.3827, 0.9239, -0.4362), (-0.3827, 0.9239, 0.4362), (-0.1951, 0.9808, -0.4362), (-0.1951, 0.9808, 0.4362), (1.422e-07, 1.131, -0.3646), (-1.562e-07, 1.131, 0.3646), (0.2206, 1.109, 0.3646), (0.2206, 1.109, -0.3646), (0.4327, 1.045, -0.3646), (0.4327, 1.045, 0.3646), (0.6282, 0.9402, 0.3646), (0.6282, 0.9402, -0.3646), (0.7996, 0.7996, -0.3646), (0.7996, 0.7996, 0.3646), (0.9402, 0.6282, 0.3646), (0.9402, 0.6282, -0.3646), (1.045, 0.4327, -0.3646), (1.045, 0.4327, 0.3646), (1.109, 0.2206, 0.3646), (1.109, 0.2206, -0.3646), (1.131, -5.923e-08, -0.3646), (1.131, 1.467e-07, 0.3646), (1.109, -0.2206, 0.3646), (1.109, -0.2206, -0.3646), (1.045, -0.4327, -0.3646), (1.045, -0.4327, 0.3646), (0.9402, -0.6282, 0.3646), (0.9402, -0.6282, -0.3646), (0.7996, -0.7996, -0.3646), (0.7996, -0.7996, 0.3646), (0.6282, -0.9402, 0.3646), (0.6282, -0.9402, -0.3646), (0.4327, -1.045, -0.3646), (0.4327, -1.045, 0.3646), (0.2206, -1.109, 0.3646), (0.2206, -1.109, -0.3646), (-2.263e-07, -1.131, -0.3646), (-5.246e-07, -1.131, 0.3646), (-0.2206, -1.109, 0.3646), (-0.2206, -1.109, -0.3646), (-0.4327, -1.045, -0.3646), (-0.4327, -1.045, 0.3646), (-0.6282, -0.9402, 0.3646), (-0.6282, -0.9402, -0.3646), (-0.7996, -0.7996, -0.3646), (-0.7996, -0.7996, 0.3646), (-0.9402, -0.6282, 0.3646), (-0.9402, -0.6282, -0.3646), (-1.045, -0.4327, -0.3646), (-1.045, -0.4327, 0.3646), (-1.109, -0.2206, 0.3646), (-1.109, -0.2206, -0.3646), (-1.131, 9.473e-07, -0.3646), (-1.131, 1.153e-06, 0.3646), (-1.109, 0.2206, 0.3646), (-1.109, 0.2206, -0.3646), (-1.045, 0.4327, -0.3646), (-1.045, 0.4327, 0.3646), (-0.9402, 0.6282, 0.3646), (-0.9402, 0.6282, -0.3646), (-0.7996, 0.7996, -0.3646), (-0.7996, 0.7996, 0.3646), (-0.6282, 0.9402, 0.3646), (-0.6282, 0.9402, -0.3646), (-0.4327, 1.045, -0.3646), (-0.4327, 1.045, 0.3646), (-0.2206, 1.109, 0.3646), (-0.2206, 1.109, -0.3646), (0.1569, 0.7885, 0.4362), (-8.607e-08, 0.804, 0.4362), (0.3077, 0.7428, 0.4362), (0.4467, 0.6685, 0.4362), (0.5685, 0.5685, 0.4362), (0.6685, 0.4467, 0.4362), (0.7428, 0.3077, 0.4362), (0.7885, 0.1569, 0.4362), (0.804, 1.862e-07, 0.4362), (0.7885, -0.1569, 0.4362), (0.7428, -0.3077, 0.4362), (0.6685, -0.4467, 0.4362), (0.5685, -0.5685, 0.4362), (0.4467, -0.6685, 0.4362), (0.3077, -0.7428, 0.4362), (0.1569, -0.7885, 0.4362), (-3.48e-07, -0.804, 0.4362), (-0.1569, -0.7885, 0.4362), (-0.3077, -0.7428, 0.4362), (-0.4467, -0.6685, 0.4362), (-0.5685, -0.5685, 0.4362), (-0.6685, -0.4467, 0.4362), (-0.7428, -0.3077, 0.4362), (-0.7885, -0.1569, 0.4362), (-0.804, 9.019e-07, 0.4362), (-0.7885, 0.1569, 0.4362), (-0.7428, 0.3077, 0.4362), (-0.6685, 0.4467, 0.4362), (-0.5685, 0.5685, 0.4362), (-0.4467, 0.6685, 0.4362), (-0.3077, 0.7428, 0.4362), (-0.1568, 0.7885, 0.4362), (0.1336, 0.6716, 0.2657), (-1.01e-07, 0.6848, 0.2657), (0.2621, 0.6327, 0.2657), (0.3804, 0.5694, 0.2657), (0.4842, 0.4842, 0.2657), (0.5694, 0.3804, 0.2657), (0.6327, 0.2621, 0.2657), (0.6716, 0.1336, 0.2657), (0.6848, 2.356e-07, 0.2657), (0.6716, -0.1336, 0.2657), (0.6327, -0.2621, 0.2657), (0.5694, -0.3804, 0.2657), (0.4842, -0.4842, 0.2657), (0.3804, -0.5694, 0.2657), (0.2621, -0.6327, 0.2657), (0.1336, -0.6716, 0.2657), (-3.241e-07, -0.6848, 0.2657), (-0.1336, -0.6716, 0.2657), (-0.2621, -0.6327, 0.2657), (-0.3804, -0.5694, 0.2657), (-0.4842, -0.4842, 0.2657), (-0.5694, -0.3804, 0.2657), (-0.6327, -0.2621, 0.2657), (-0.6716, -0.1336, 0.2657), (-0.6848, 8.451e-07, 0.2657), (-0.6716, 0.1336, 0.2657), (-0.6327, 0.2621, 0.2657), (-0.5694, 0.3804, 0.2657), (-0.4842, 0.4842, 0.2657), (-0.3804, 0.5694, 0.2657), (-0.2621, 0.6327, 0.2657), (-0.1336, 0.6716, 0.2657)], [], [(0, 1, 3, 2), (39, 41, 105, 102), (4, 5, 7, 6), (5, 4, 68, 69), (8, 9, 11, 10), (40, 38, 103, 104), (12, 13, 15, 14), (57, 56, 120, 121), (16, 17, 19, 18), (3, 5, 69, 66), (20, 21, 23, 22), (38, 39, 102, 103), (24, 25, 27, 26), (55, 57, 121, 118), (28, 29, 31, 30), (4, 2, 67, 68), (32, 33, 35, 34), (21, 20, 84, 85), (36, 37, 39, 38), (56, 54, 119, 120), (40, 41, 43, 42), (2, 3, 66, 67), (44, 45, 47, 46), (19, 21, 85, 82), (48, 49, 51, 50), (54, 55, 118, 119), (52, 53, 55, 54), (1, 0, 64, 65), (56, 57, 59, 58), (20, 18, 83, 84), (21, 19, 137, 138), (37, 36, 100, 101), (60, 61, 63, 62), (0, 2, 4, 6, 8, 10, 12, 14, 16, 18, 20, 22, 24, 26, 28, 30, 32, 34, 36, 38, 40, 42, 44, 46, 48, 50, 52, 54, 56, 58, 60, 62), (67, 66, 69, 68), (71, 70, 73, 72), (75, 74, 77, 76), (79, 78, 81, 80), (83, 82, 85, 84), (87, 86, 89, 88), (91, 90, 93, 92), (95, 94, 97, 96), (99, 98, 101, 100), (103, 102, 105, 104), (107, 106, 109, 108), (111, 110, 113, 112), (115, 114, 117, 116), (119, 118, 121, 120), (123, 122, 125, 124), (127, 126, 65, 64), (22, 23, 86, 87), (41, 40, 104, 105), (24, 22, 87, 88), (58, 59, 122, 123), (23, 25, 89, 86), (6, 7, 70, 71), (60, 58, 123, 124), (25, 24, 88, 89), (8, 6, 71, 72), (59, 61, 125, 122), (42, 43, 106, 107), (7, 9, 73, 70), (61, 60, 124, 125), (44, 42, 107, 108), (9, 8, 72, 73), (43, 45, 109, 106), (26, 27, 90, 91), (45, 44, 108, 109), (28, 26, 91, 92), (62, 63, 126, 127), (27, 29, 93, 90), (10, 11, 74, 75), (0, 62, 127, 64), (29, 28, 92, 93), (12, 10, 75, 76), (63, 1, 65, 126), (46, 47, 110, 111), (11, 13, 77, 74), (48, 46, 111, 112), (13, 12, 76, 77), (47, 49, 113, 110), (30, 31, 94, 95), (49, 48, 112, 113), (32, 30, 95, 96), (31, 33, 97, 94), (14, 15, 78, 79), (33, 32, 96, 97), (16, 14, 79, 80), (50, 51, 114, 115), (15, 17, 81, 78), (52, 50, 115, 116), (17, 16, 80, 81), (51, 53, 117, 114), (34, 35, 98, 99), (53, 52, 116, 117), (36, 34, 99, 100), (35, 37, 101, 98), (18, 19, 82, 83), (135, 134, 166, 167), (39, 37, 146, 147), (57, 55, 155, 156), (13, 11, 133, 134), (31, 29, 142, 143), (49, 47, 151, 152), (5, 3, 128, 130), (23, 21, 138, 139), (41, 39, 147, 148), (59, 57, 156, 157), (15, 13, 134, 135), (33, 31, 143, 144), (51, 49, 152, 153), (7, 5, 130, 131), (25, 23, 139, 140), (43, 41, 148, 149), (61, 59, 157, 158), (17, 15, 135, 136), (35, 33, 144, 145), (53, 51, 153, 154), (9, 7, 131, 132), (27, 25, 140, 141), (45, 43, 149, 150), (63, 61, 158, 159), (19, 17, 136, 137), (37, 35, 145, 146), (55, 53, 154, 155), (11, 9, 132, 133), (29, 27, 141, 142), (47, 45, 150, 151), (3, 1, 129, 128), (1, 63, 159, 129), (160, 161, 191, 190, 189, 188, 187, 186, 185, 184, 183, 182, 181, 180, 179, 178, 177, 176, 175, 174, 173, 172, 171, 170, 169, 168, 167, 166, 165, 164, 163, 162), (149, 148, 180, 181), (136, 135, 167, 168), (150, 149, 181, 182), (137, 136, 168, 169), (151, 150, 182, 183), (138, 137, 169, 170), (152, 151, 183, 184), (139, 138, 170, 171), (153, 152, 184, 185), (140, 139, 171, 172), (154, 153, 185, 186), (141, 140, 172, 173), (155, 154, 186, 187), (142, 141, 173, 174), (128, 129, 161, 160), (156, 155, 187, 188), (143, 142, 174, 175), (130, 128, 160, 162), (157, 156, 188, 189), (144, 143, 175, 176), (131, 130, 162, 163), (158, 157, 189, 190), (145, 144, 176, 177), (132, 131, 163, 164), (159, 158, 190, 191), (146, 145, 177, 178), (133, 132, 164, 165), (129, 159, 191, 161), (147, 146, 178, 179), (134, 133, 165, 166), (148, 147, 179, 180)])
me_cylinder.polygons.foreach_set('use_smooth', [True] * 162)
me_cylinder.materials.append(mat_material_001)
me_cylinder.use_remesh_preserve_volume = False
me_cylinder.use_remesh_preserve_attributes = False
me_cylinder.use_mirror_vertex_groups = False
me_cylinder.update()
me_plane_001 = bpy.data.meshes.new('Plane.001')
me_plane_001.from_pydata([(-0.3, -0.6, 0.45), (0.0, -0.6, 0.45), (-1.65, -0.3, 0.45), (-2.1, -0.3, 0.45), (-1.65, -1.2, 0.45), (-1.95, -1.2, 0.45), (-0.15, -1.8, 0.45), (0.0, -1.8, 0.45), (-2.25, -1.2, 0.0), (-1.35, -1.2, 0.0), (-2.25, -1.2, 0.9), (-1.35, -1.2, 0.9), (-0.15, -1.8, 0.0), (0.0, -1.8, 0.0), (-0.3, -2.1, 0.0), (0.3, -2.1, 0.0), (-0.3, -1.5, 0.0), (0.3, -1.5, 0.0), (-0.3, 0.0, 0.45), (0.0, 0.0, 0.45), (-1.65, 0.0, 0.45), (-2.1, 0.0, 0.45), (-0.15, -1.8, 0.45), (0.0, -1.8, 0.45), (-0.15, -1.8, 0.0), (0.0, -1.8, 0.0), (-2.25, -1.2, 0.0), (-1.35, -1.2, 0.0), (-2.25, -1.2, 0.9), (-1.35, -1.2, 0.9)], [], [(18, 0, 1, 19), (2, 3, 5, 4), (1, 0, 6, 7), (8, 9, 11, 10), (7, 6, 12, 13), (14, 15, 17, 16), (2, 20, 21, 3), (0, 18, 20, 2), (23, 25, 24, 22), (26, 28, 29, 27)])
_uv = me_plane_001.uv_layers.new(name='UVMap')
_uv.uv.foreach_set('vector', [0.5998, 0.7498, 0.5998, 0.5499, 0.6998, 0.5499, 0.6998, 0.7498, 0.15, 0.6498, 0.0001224, 0.6498, 0.0501, 0.35, 0.15, 0.35, 0.6998, 0.5499, 0.5998, 0.5499, 0.6498, 0.15, 0.6998, 0.15, 0.7, 0.0001224, 0.9999, 0.0001224, 0.9999, 0.3, 0.7, 0.3, 0.6998, 0.15, 0.6498, 0.15, 0.6498, 0.0001224, 0.6998, 0.0001225, 0.7, 0.3002, 0.8999, 0.3002, 0.8999, 0.5001, 0.7, 0.5001, 0.15, 0.6498, 0.15, 0.7498, 0.0001224, 0.7498, 0.0001224, 0.6498, 0.5998, 0.5499, 0.5998, 0.7498, 0.15, 0.7498, 0.15, 0.6498, 0.6998, 0.15, 0.6998, 0.0001225, 0.6498, 0.0001224, 0.6498, 0.15, 0.7, 0.0001224, 0.7, 0.3, 0.9999, 0.3, 0.9999, 0.0001224])
me_plane_001.use_remesh_preserve_volume = False
me_plane_001.use_remesh_preserve_attributes = False
me_plane_001.use_mirror_vertex_groups = False
me_plane_001.update()

# ---- objects
ob_cube = bpy.data.objects.new('Cube', me_cube_001)
ob_cylinder_004 = bpy.data.objects.new('Cylinder.004', me_cylinder_005)
ob_cylinder_003 = bpy.data.objects.new('Cylinder.003', me_cylinder_004)
ob_sun = bpy.data.objects.new('Sun', light_sun)
ob_camera = bpy.data.objects.new('Camera', cam_camera_001)
ob_cylinder_002 = bpy.data.objects.new('Cylinder.002', me_cylinder_003)
ob_sphere = bpy.data.objects.new('Sphere', me_sphere)
ob_cylinder_001 = bpy.data.objects.new('Cylinder.001', me_cylinder_002)
ob_cylinder = bpy.data.objects.new('Cylinder', me_cylinder)
ob_plane = bpy.data.objects.new('Plane', me_plane_001)

# ---- transforms, parenting, visibility, modifiers, constraints
ob_cube.location = (-5.704e-09, 0.8526, 0.7221)
ob_cube.lineart.crease_threshold = 0.0
_m = ob_cube.modifiers.new('Bevel', 'BEVEL')
_m.width = 0.044
_m.width_pct = 0.044
_m.segments = 3
_m.limit_method = 'NONE'
_m.spread = 0.0
ob_cylinder_004.location = (0.0, -8.0, 0.0)
ob_cylinder_004.rotation_euler = (-1.344e-07, 1.571, 0.0)
ob_cylinder_004.lineart.crease_threshold = 0.0
ob_cylinder_003.location = (-0.5357, -8.0, -7.431e-09)
ob_cylinder_003.rotation_euler = (-1.571, 0.7778, -1.571)
ob_cylinder_003.scale = (0.7, 0.7, 0.7)
ob_cylinder_003.lineart.crease_threshold = 0.0
ob_sun.location = (0.0, 0.0, 1.842)
ob_sun.rotation_euler = (-0.1802, 2.748, -1.237)
ob_sun.lineart.crease_threshold = 0.0
ob_camera.location = (5.111, 0.0, 0.0)
ob_camera.rotation_euler = (1.571, -0.0, 1.571)
ob_camera.lineart.crease_threshold = 0.0
ob_cylinder_002.location = (0.0, -5.0, 3.565e-10)
ob_cylinder_002.rotation_euler = (-1.571, 1.127, -1.571)
ob_cylinder_002.lineart.crease_threshold = 0.0
_m = ob_cylinder_002.modifiers.new('Bevel', 'BEVEL')
_m.limit_method = 'NONE'
_m.spread = 0.0
ob_sphere.location = (0.4376, -5.0, 6.718e-09)
ob_sphere.rotation_euler = (-0.444, -1.454e-08, 2.301e-08)
ob_sphere.scale = (0.2661, 0.2661, 0.2661)
ob_sphere.lineart.crease_threshold = 0.0
_m = ob_sphere.modifiers.new('Mirror', 'MIRROR')
_m.use_axis = (False, True, True)
ob_cylinder_001.location = (-0.5357, -5.0, -7.431e-09)
ob_cylinder_001.rotation_euler = (-1.571, 1.127, -1.571)
ob_cylinder_001.lineart.crease_threshold = 0.0
ob_cylinder.location = (0.0, -5.0, 3.565e-10)
ob_cylinder.rotation_euler = (-1.571, 1.127, -1.571)
ob_cylinder.lineart.crease_threshold = 0.0
_m = ob_cylinder.modifiers.new('Bevel', 'BEVEL')
_m.width = 0.016
_m.width_pct = 0.016
_m.limit_method = 'NONE'
_m.spread = 0.0
ob_plane.location = (0.0, 4.745, 0.0)
ob_plane.rotation_euler = (-1.571, 2.099e-07, -1.571)
ob_plane.lineart.crease_threshold = 0.0
_m = ob_plane.modifiers.new('Mirror', 'MIRROR')
_m.use_axis = (True, True, False)

# ---- collection membership
col_collection_1.objects.link(ob_cube)
col_collection_1.objects.link(ob_cylinder_004)
col_collection_1.objects.link(ob_cylinder_003)
col_collection_1.objects.link(ob_sun)
col_collection_1.objects.link(ob_camera)
col_collection_1.objects.link(ob_cylinder_002)
col_collection_1.objects.link(ob_sphere)
col_collection_1.objects.link(ob_cylinder_001)
col_collection_1.objects.link(ob_cylinder)
col_collection_1.objects.link(ob_plane)

# ---- scene / render settings (as saved in the file)
scene.camera = ob_camera
scene.frame_start = 1; scene.frame_end = 250; scene.frame_set(1)
scene.render.engine = 'BLENDER_EEVEE_NEXT'
scene.render.resolution_percentage = 50
scene.render.dither_intensity = 0.0
scene.render.film_transparent = True
scene.cycles.use_denoising = False
scene.cycles.samples = 10
scene.cycles.sampling_pattern = 'TABULATED_SOBOL'
scene.cycles.light_sampling_threshold = 0.0
scene.cycles.use_adaptive_sampling = False
scene.cycles.use_light_tree = False
scene.cycles.blur_glossy = 0.0
scene.cycles.pixel_filter_type = 'GAUSSIAN'
scene.cycles.sample_clamp_indirect = 0.0
scene.view_settings.view_transform = 'Standard'
bpy.context.view_layer.update()
